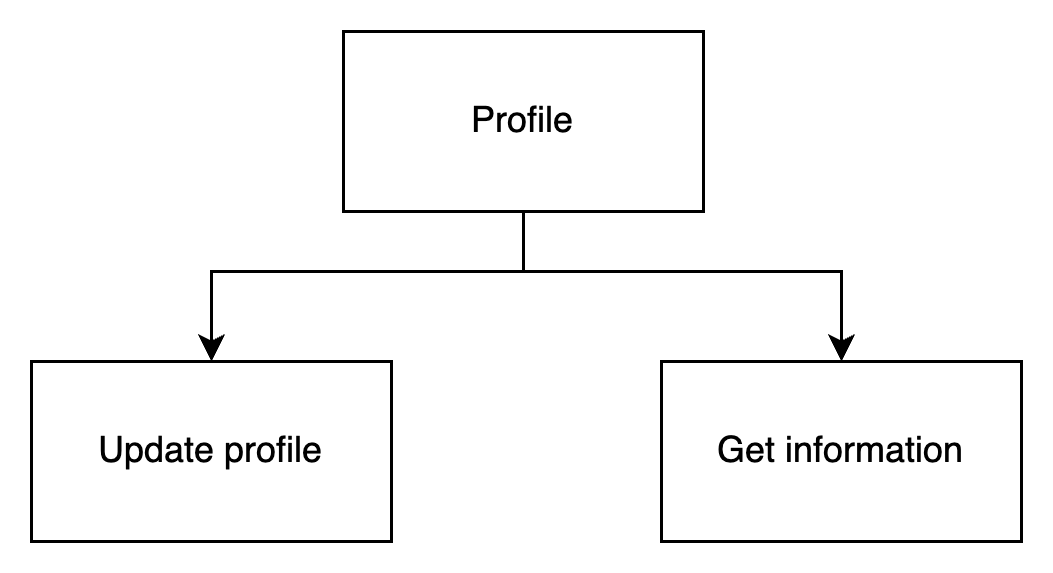

The diagram above was exported from draw.io. Its source (the exported page's mxGraphModel, read from the mxfile embedded in the PNG):
<mxGraphModel dx="1194" dy="-59" grid="0" gridSize="10" guides="1" tooltips="1" connect="1" arrows="1" fold="1" page="0" pageScale="1" pageWidth="827" pageHeight="1169" math="0" shadow="0">
  <root>
    <mxCell id="0" />
    <mxCell id="1" parent="0" />
    <mxCell id="6Q1TJQ3x4JGeSOw-4gMN-1" style="edgeStyle=orthogonalEdgeStyle;rounded=0;orthogonalLoop=1;jettySize=auto;html=1;entryX=0.5;entryY=0;entryDx=0;entryDy=0;" edge="1" parent="1" source="6Q1TJQ3x4JGeSOw-4gMN-3" target="6Q1TJQ3x4JGeSOw-4gMN-5">
      <mxGeometry relative="1" as="geometry">
        <Array as="points">
          <mxPoint x="414" y="960" />
          <mxPoint x="310" y="960" />
        </Array>
      </mxGeometry>
    </mxCell>
    <mxCell id="6Q1TJQ3x4JGeSOw-4gMN-2" style="edgeStyle=orthogonalEdgeStyle;rounded=0;orthogonalLoop=1;jettySize=auto;html=1;entryX=0.5;entryY=0;entryDx=0;entryDy=0;" edge="1" parent="1" source="6Q1TJQ3x4JGeSOw-4gMN-3" target="6Q1TJQ3x4JGeSOw-4gMN-4">
      <mxGeometry relative="1" as="geometry">
        <Array as="points">
          <mxPoint x="414" y="960" />
          <mxPoint x="520" y="960" />
        </Array>
      </mxGeometry>
    </mxCell>
    <mxCell id="6Q1TJQ3x4JGeSOw-4gMN-3" value="Profile" style="rounded=0;whiteSpace=wrap;html=1;" vertex="1" parent="1">
      <mxGeometry x="354" y="880" width="120" height="60" as="geometry" />
    </mxCell>
    <mxCell id="6Q1TJQ3x4JGeSOw-4gMN-4" value="Get information" style="rounded=0;whiteSpace=wrap;html=1;" vertex="1" parent="1">
      <mxGeometry x="460" y="990" width="120" height="60" as="geometry" />
    </mxCell>
    <mxCell id="6Q1TJQ3x4JGeSOw-4gMN-5" value="Update profile" style="rounded=0;whiteSpace=wrap;html=1;" vertex="1" parent="1">
      <mxGeometry x="250" y="990" width="120" height="60" as="geometry" />
    </mxCell>
  </root>
</mxGraphModel>